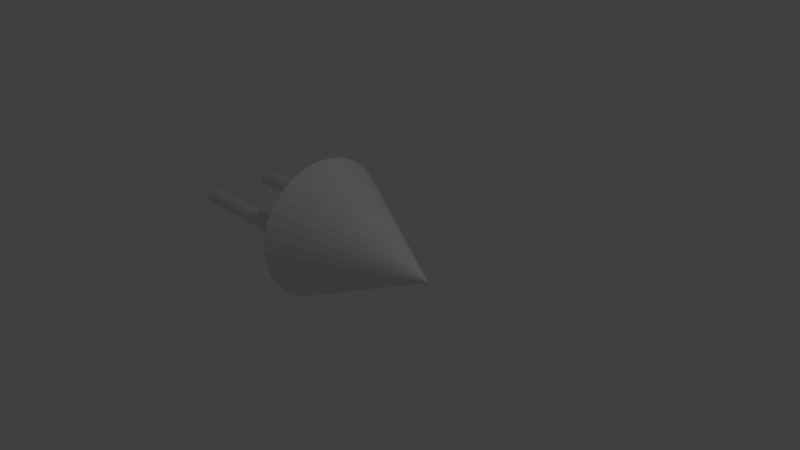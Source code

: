 # Source: LogicalNotModel.blend  (saved by Blender 2.79.0; exported with 4.5.12 LTS)
import bpy
from mathutils import Matrix  # noqa: F401  (used for matrix-valued properties, if any)

bpy.ops.wm.read_factory_settings(use_empty=True)
scene = bpy.context.scene
scene.name = 'Scene'

# ---- collections
col_collection_1 = bpy.data.collections.new('Collection 1'); scene.collection.children.link(col_collection_1)

# ---- world
world_world = bpy.data.worlds.new('World'); scene.world = world_world
world_world.color = (0.05088, 0.05088, 0.05088)
world_world.use_sun_shadow = False
world_world.sun_shadow_jitter_overblur = 0.0
world_world.cycles.sampling_method = 'MANUAL'

# ---- cameras
cam_camera = bpy.data.cameras.new('Camera')
cam_camera.clip_end = 100.0
cam_camera.lens = 35.0
cam_camera.sensor_width = 32.0
cam_camera.sensor_height = 18.0
cam_camera.ortho_scale = 7.314
cam_camera.dof.focus_distance = 0.0
cam_camera.dof.aperture_fstop = 128.0

# ---- lights
light_lamp = bpy.data.lights.new('Lamp', 'POINT')
light_lamp.transmission_factor = 0.0
light_lamp.cutoff_distance = 30.0
light_lamp.energy = 100.0
light_lamp.shadow_buffer_clip_start = 1.001
light_lamp.shadow_soft_size = 0.1
light_lamp.shadow_maximum_resolution = 0.006
light_lamp.use_absolute_resolution = True

# ---- meshes
me_cylinder_001 = bpy.data.meshes.new('Cylinder.001')
me_cylinder_001.from_pydata([(0.0, 0.115, -1.0), (0.0, 0.115, 1.0), (0.04401, 0.1062, -1.0), (0.04401, 0.1062, 1.0), (0.08132, 0.08132, -1.0), (0.08132, 0.08132, 1.0), (0.1062, 0.04401, -1.0), (0.1062, 0.04401, 1.0), (0.115, -5.027e-09, -1.0), (0.115, -5.027e-09, 1.0), (0.1062, -0.04401, -1.0), (0.1062, -0.04401, 1.0), (0.08132, -0.08132, -1.0), (0.08132, -0.08132, 1.0), (0.04401, -0.1062, -1.0), (0.04401, -0.1062, 1.0), (1.736e-08, -0.115, -1.0), (1.736e-08, -0.115, 1.0), (-0.04401, -0.1062, -1.0), (-0.04401, -0.1062, 1.0), (-0.08132, -0.08132, -1.0), (-0.08132, -0.08132, 1.0), (-0.1062, -0.04401, -1.0), (-0.1062, -0.04401, 1.0), (-0.115, 1.371e-09, -1.0), (-0.115, 1.371e-09, 1.0), (-0.1062, 0.04401, -1.0), (-0.1062, 0.04401, 1.0), (-0.08132, 0.08132, -1.0), (-0.08132, 0.08132, 1.0), (-0.04401, 0.1062, -1.0), (-0.04401, 0.1062, 1.0)], [], [(0, 1, 3, 2), (2, 3, 5, 4), (4, 5, 7, 6), (6, 7, 9, 8), (8, 9, 11, 10), (10, 11, 13, 12), (12, 13, 15, 14), (14, 15, 17, 16), (16, 17, 19, 18), (18, 19, 21, 20), (20, 21, 23, 22), (22, 23, 25, 24), (24, 25, 27, 26), (26, 27, 29, 28), (3, 1, 31, 29, 27, 25, 23, 21, 19, 17, 15, 13, 11, 9, 7, 5), (28, 29, 31, 30), (30, 31, 1, 0)])
me_cylinder_001.use_remesh_preserve_volume = False
me_cylinder_001.use_remesh_preserve_attributes = False
me_cylinder_001.use_mirror_vertex_groups = False
me_cylinder_001.update()
me_cylinder = bpy.data.meshes.new('Cylinder')
me_cylinder.from_pydata([(0.0, 0.115, -1.0), (0.0, 0.115, 1.0), (0.04401, 0.1062, -1.0), (0.04401, 0.1062, 1.0), (0.08132, 0.08132, -1.0), (0.08132, 0.08132, 1.0), (0.1062, 0.04401, -1.0), (0.1062, 0.04401, 1.0), (0.115, -5.027e-09, -1.0), (0.115, -5.027e-09, 1.0), (0.1062, -0.04401, -1.0), (0.1062, -0.04401, 1.0), (0.08132, -0.08132, -1.0), (0.08132, -0.08132, 1.0), (0.04401, -0.1062, -1.0), (0.04401, -0.1062, 1.0), (1.736e-08, -0.115, -1.0), (1.736e-08, -0.115, 1.0), (-0.04401, -0.1062, -1.0), (-0.04401, -0.1062, 1.0), (-0.08132, -0.08132, -1.0), (-0.08132, -0.08132, 1.0), (-0.1062, -0.04401, -1.0), (-0.1062, -0.04401, 1.0), (-0.115, 1.371e-09, -1.0), (-0.115, 1.371e-09, 1.0), (-0.1062, 0.04401, -1.0), (-0.1062, 0.04401, 1.0), (-0.08132, 0.08132, -1.0), (-0.08132, 0.08132, 1.0), (-0.04401, 0.1062, -1.0), (-0.04401, 0.1062, 1.0)], [], [(0, 1, 3, 2), (2, 3, 5, 4), (4, 5, 7, 6), (6, 7, 9, 8), (8, 9, 11, 10), (10, 11, 13, 12), (12, 13, 15, 14), (14, 15, 17, 16), (16, 17, 19, 18), (18, 19, 21, 20), (20, 21, 23, 22), (22, 23, 25, 24), (24, 25, 27, 26), (26, 27, 29, 28), (3, 1, 31, 29, 27, 25, 23, 21, 19, 17, 15, 13, 11, 9, 7, 5), (28, 29, 31, 30), (30, 31, 1, 0)])
me_cylinder.use_remesh_preserve_volume = False
me_cylinder.use_remesh_preserve_attributes = False
me_cylinder.use_mirror_vertex_groups = False
me_cylinder.update()
me_cone = bpy.data.meshes.new('Cone')
me_cone.from_pydata([(0.0, 1.0, -1.0), (0.0, 0.0, 1.0), (0.1951, 0.9808, -1.0), (0.3827, 0.9239, -1.0), (0.5556, 0.8315, -1.0), (0.7071, 0.7071, -1.0), (0.8315, 0.5556, -1.0), (0.9239, 0.3827, -1.0), (0.9808, 0.1951, -1.0), (1.0, 7.55e-08, -1.0), (0.9808, -0.1951, -1.0), (0.9239, -0.3827, -1.0), (0.8315, -0.5556, -1.0), (0.7071, -0.7071, -1.0), (0.5556, -0.8315, -1.0), (0.3827, -0.9239, -1.0), (0.1951, -0.9808, -1.0), (-3.258e-07, -1.0, -1.0), (-0.1951, -0.9808, -1.0), (-0.3827, -0.9239, -1.0), (-0.5556, -0.8315, -1.0), (-0.7071, -0.7071, -1.0), (-0.8315, -0.5556, -1.0), (-0.9239, -0.3827, -1.0), (-0.9808, -0.1951, -1.0), (-1.0, 9.656e-07, -1.0), (-0.9808, 0.1951, -1.0), (-0.9239, 0.3827, -1.0), (-0.8315, 0.5556, -1.0), (-0.7071, 0.7071, -1.0), (-0.5556, 0.8315, -1.0), (-0.3827, 0.9239, -1.0), (-0.1951, 0.9808, -1.0)], [], [(0, 1, 2), (2, 1, 3), (3, 1, 4), (4, 1, 5), (5, 1, 6), (6, 1, 7), (7, 1, 8), (8, 1, 9), (9, 1, 10), (10, 1, 11), (11, 1, 12), (12, 1, 13), (13, 1, 14), (14, 1, 15), (15, 1, 16), (16, 1, 17), (17, 1, 18), (18, 1, 19), (19, 1, 20), (20, 1, 21), (21, 1, 22), (22, 1, 23), (23, 1, 24), (24, 1, 25), (25, 1, 26), (26, 1, 27), (27, 1, 28), (28, 1, 29), (29, 1, 30), (30, 1, 31), (31, 1, 32), (32, 1, 0), (0, 2, 3, 4, 5, 6, 7, 8, 9, 10, 11, 12, 13, 14, 15, 16, 17, 18, 19, 20, 21, 22, 23, 24, 25, 26, 27, 28, 29, 30, 31, 32)])
me_cone.use_remesh_preserve_volume = False
me_cone.use_remesh_preserve_attributes = False
me_cone.use_mirror_vertex_groups = False
me_cone.update()

# ---- objects
ob_cylinder_001 = bpy.data.objects.new('Cylinder.001', me_cylinder_001)
ob_cylinder = bpy.data.objects.new('Cylinder', me_cylinder)
ob_cone = bpy.data.objects.new('Cone', me_cone)
ob_lamp = bpy.data.objects.new('Lamp', light_lamp)
ob_camera = bpy.data.objects.new('Camera', cam_camera)

# ---- transforms, parenting, visibility, modifiers, constraints
ob_cylinder_001.location = (-1.972, 0.5259, -0.0008878)
ob_cylinder_001.rotation_euler = (0.0, -1.568, 0.0)
ob_cylinder_001.lineart.crease_threshold = 0.0
ob_cylinder.location = (-1.972, -0.4332, -0.0008878)
ob_cylinder.rotation_euler = (0.0, -1.568, 0.0)
ob_cylinder.lineart.crease_threshold = 0.0
ob_cone.location = (0.02006, 0.0549, -0.01227)
ob_cone.rotation_euler = (-0.0, 1.575, -0.0)
ob_cone.lineart.crease_threshold = 0.0
ob_lamp.location = (4.076, 1.005, 5.904)
ob_lamp.rotation_euler = (0.6503, 0.05522, 1.866)
ob_lamp.lock_rotations_4d = False
ob_lamp.empty_display_type = 'ARROWS'
ob_lamp.color = (0.0, 0.0, 0.0, 0.0)
ob_lamp.lineart.crease_threshold = 0.0
ob_camera.location = (7.481, -6.508, 5.344)
ob_camera.rotation_euler = (1.109, 0.0, 0.8149)
ob_camera.lock_rotations_4d = False
ob_camera.empty_display_type = 'ARROWS'
ob_camera.color = (0.0, 0.0, 0.0, 0.0)
ob_camera.display_type = 'WIRE'
ob_camera.lineart.crease_threshold = 0.0

# ---- collection membership
col_collection_1.objects.link(ob_cylinder_001)
col_collection_1.objects.link(ob_cylinder)
col_collection_1.objects.link(ob_cone)
col_collection_1.objects.link(ob_lamp)
col_collection_1.objects.link(ob_camera)

# ---- scene / render settings (as saved in the file)
scene.camera = ob_camera
scene.frame_start = 1; scene.frame_end = 250; scene.frame_set(1)
scene.render.engine = 'BLENDER_EEVEE_NEXT'
scene.render.resolution_percentage = 50
scene.render.dither_intensity = 0.0
scene.cycles.use_denoising = False
scene.cycles.samples = 128
scene.cycles.sampling_pattern = 'TABULATED_SOBOL'
scene.cycles.use_adaptive_sampling = False
scene.cycles.use_light_tree = False
scene.cycles.blur_glossy = 0.0
scene.cycles.sample_clamp_indirect = 0.0
scene.view_settings.view_transform = 'Standard'
bpy.context.view_layer.update()
